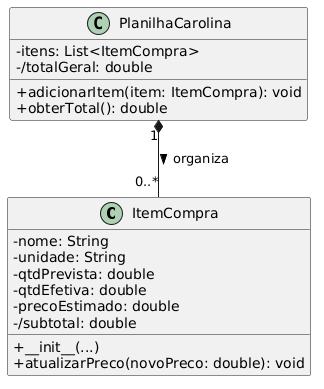

The diagram above was rendered by PlantUML. Its source (embedded in the PNG):
@startuml
skinparam classAttributeIconSize 0

class ItemCompra {
  - nome: String
  - unidade: String
  - qtdPrevista: double
  - qtdEfetiva: double
  - precoEstimado: double
  - /subtotal: double
  
  + __init__(...)
  + atualizarPreco(novoPreco: double): void
}

class PlanilhaCarolina {
  - itens: List<ItemCompra>
  - /totalGeral: double
  
  + adicionarItem(item: ItemCompra): void
  + obterTotal(): double
}

PlanilhaCarolina "1" *-- "0..*" ItemCompra : organiza >
@enduml